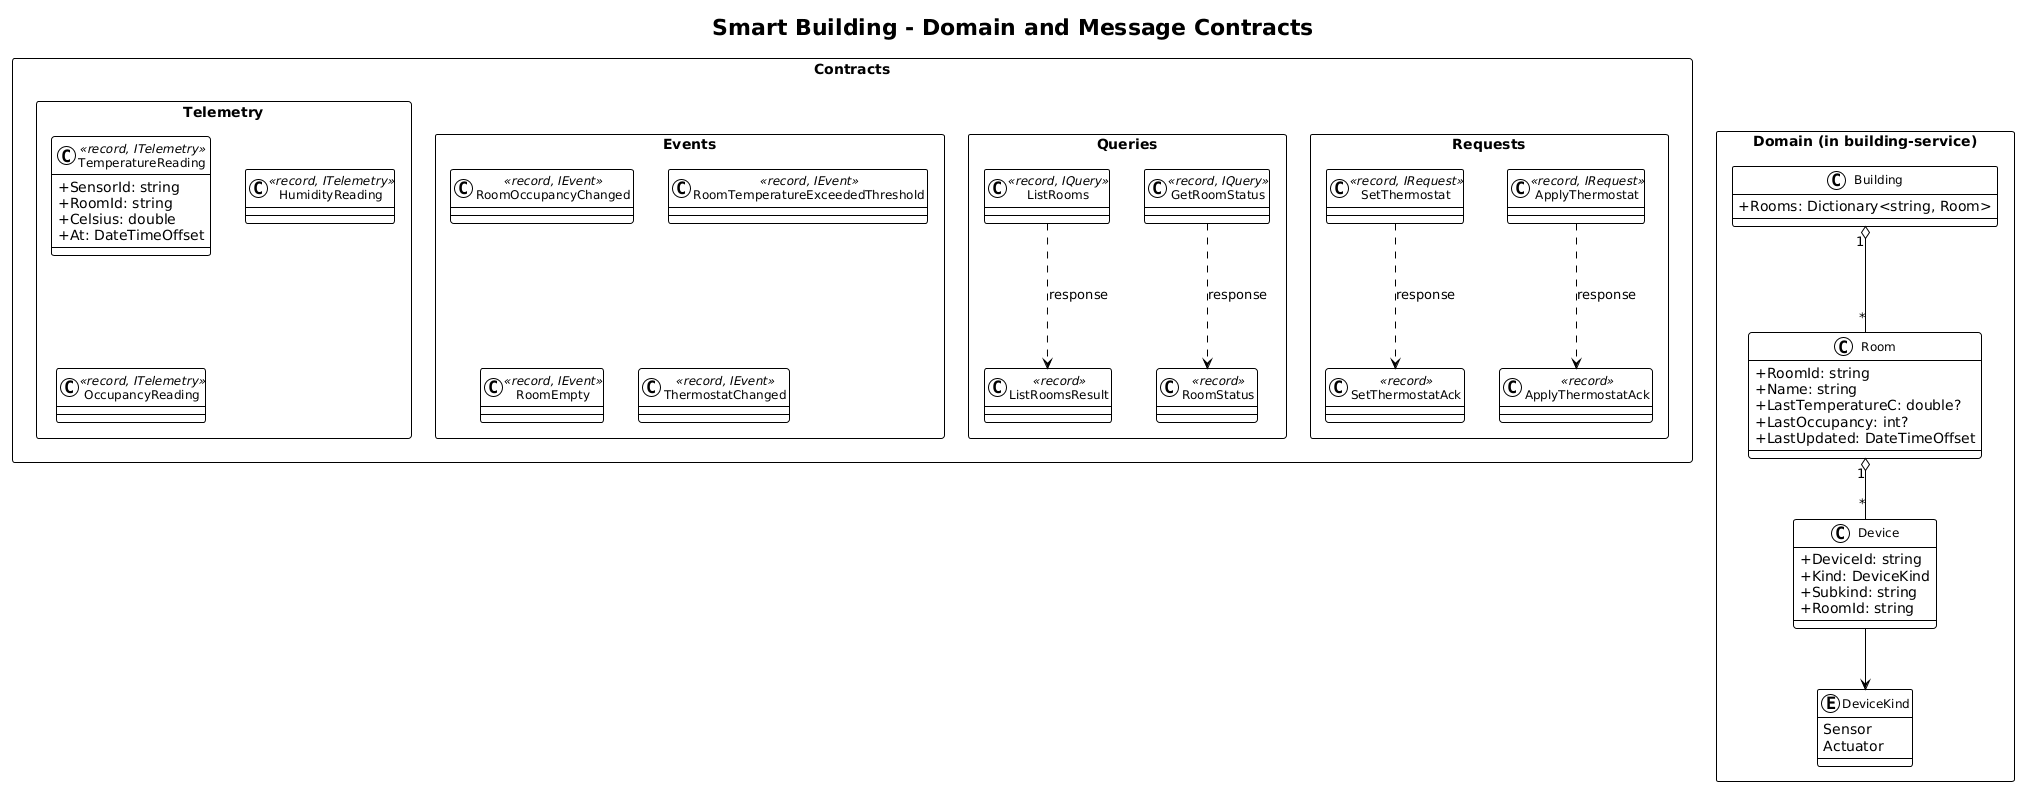

The diagram above was rendered by PlantUML. Its source (embedded in the PNG):
@startuml
!theme plain
skinparam classAttributeIconSize 0
skinparam classFontSize 12
skinparam packageStyle rectangle

title Smart Building - Domain and Message Contracts

package "Domain (in building-service)" {
    class Building {
        +Rooms: Dictionary<string, Room>
    }
    class Room {
        +RoomId: string
        +Name: string
        +LastTemperatureC: double?
        +LastOccupancy: int?
        +LastUpdated: DateTimeOffset
    }
    class Device {
        +DeviceId: string
        +Kind: DeviceKind
        +Subkind: string
        +RoomId: string
    }
    enum DeviceKind {
        Sensor
        Actuator
    }
    Building "1" o-- "*" Room
    Room "1" o-- "*" Device
    Device --> DeviceKind
}

package "Contracts.Telemetry" {
    class TemperatureReading <<record, ITelemetry>> {
        +SensorId: string
        +RoomId: string
        +Celsius: double
        +At: DateTimeOffset
    }
    class HumidityReading <<record, ITelemetry>>
    class OccupancyReading <<record, ITelemetry>>
}

package "Contracts.Events" {
    class RoomOccupancyChanged <<record, IEvent>>
    class RoomTemperatureExceededThreshold <<record, IEvent>>
    class RoomEmpty <<record, IEvent>>
    class ThermostatChanged <<record, IEvent>>
}

package "Contracts.Queries" {
    class ListRooms <<record, IQuery>>
    class ListRoomsResult <<record>>
    class GetRoomStatus <<record, IQuery>>
    class RoomStatus <<record>>
    ListRooms ..> ListRoomsResult : response
    GetRoomStatus ..> RoomStatus : response
}

package "Contracts.Requests" {
    class SetThermostat <<record, IRequest>>
    class SetThermostatAck <<record>>
    class ApplyThermostat <<record, IRequest>>
    class ApplyThermostatAck <<record>>
    SetThermostat ..> SetThermostatAck : response
    ApplyThermostat ..> ApplyThermostatAck : response
}
@enduml